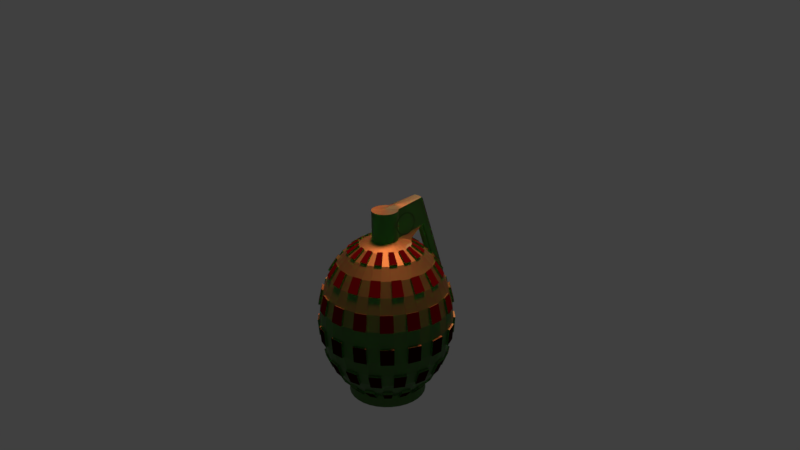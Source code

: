 # Source: Grenade_2_.blend  (saved by Blender 2.79.0; exported with 4.5.12 LTS)
import bpy
from mathutils import Matrix  # noqa: F401  (used for matrix-valued properties, if any)

bpy.ops.wm.read_factory_settings(use_empty=True)
scene = bpy.context.scene
scene.name = 'Scene'

# ---- collections
col_collection_1 = bpy.data.collections.new('Collection 1'); scene.collection.children.link(col_collection_1)

# ---- materials (node trees are filled in below, after node groups)
mat_material_001 = bpy.data.materials.new('Material.001')
mat_material_001.alpha_threshold = 0.0
mat_material_001.roughness = 0.5
mat_material_002 = bpy.data.materials.new('Material.002')
mat_material_002.alpha_threshold = 0.0
mat_material_002.roughness = 0.5

# ---- material node trees
mat_material_001.use_nodes = True; mat_material_001.node_tree.nodes.clear()
_N = mat_material_001.node_tree.nodes; _L = mat_material_001.node_tree.links
n0 = _N.new('ShaderNodeOutputMaterial'); n0.name = 'Material Output'; n0.location = (300, 300)
n1 = _N.new('ShaderNodeBsdfPrincipled'); n1.name = 'Principled BSDF'; n1.location = (10, 300)
n1.width = 150
n1.subsurface_method = 'BURLEY'
n1.inputs[0].default_value = (0.07098, 0.1618, 0.04276, 1.0)
n1.inputs[1].default_value = 0.8426
n1.inputs[2].default_value = 0.5185
n1.inputs[3].default_value = 1.45
n1.inputs[8].default_value = 1.0
n1.inputs[9].default_value = (0.0, 15.4, 0.0)
n1.inputs[10].default_value = 0.1759
n1.inputs[13].default_value = 0.7222
n1.inputs[15].default_value = 0.4259
_L.new(n1.outputs[0], n0.inputs[0])
n0.is_active_output = True
mat_material_002.use_nodes = True; mat_material_002.node_tree.nodes.clear()
_N = mat_material_002.node_tree.nodes; _L = mat_material_002.node_tree.links
n0 = _N.new('ShaderNodeOutputMaterial'); n0.name = 'Material Output'; n0.location = (300, 300)
n1 = _N.new('ShaderNodeBsdfDiffuse'); n1.name = 'Diffuse BSDF'; n1.location = (10, 300)
n1.inputs[0].default_value = (0.02198, 0.0009086, 0.002154, 1.0)
_L.new(n1.outputs[0], n0.inputs[0])
n0.is_active_output = True

# ---- world
world_world = bpy.data.worlds.new('World'); scene.world = world_world
world_world.color = (0.05088, 0.05088, 0.05088)
world_world.use_sun_shadow = False
world_world.sun_shadow_jitter_overblur = 0.0
world_world.cycles.sampling_method = 'MANUAL'

# ---- cameras
cam_camera = bpy.data.cameras.new('Camera')
cam_camera.clip_end = 100.0
cam_camera.lens = 35.0
cam_camera.sensor_width = 32.0
cam_camera.sensor_height = 18.0
cam_camera.ortho_scale = 7.314
cam_camera.dof.focus_distance = 0.0

# ---- lights
light_sun = bpy.data.lights.new('Sun', 'SUN')
light_sun.color = (1.0, 0.113, 0.09017)
light_sun.transmission_factor = 0.0
light_sun.angle = 0.1993
light_sun.energy = 15.9
light_sun.shadow_buffer_clip_start = 0.5
light_sun.shadow_soft_size = 0.1
light_sun.shadow_cascade_max_distance = 1000.0
light_lamp = bpy.data.lights.new('Lamp', 'POINT')
light_lamp.transmission_factor = 0.0
light_lamp.cutoff_distance = 30.0
light_lamp.energy = 100.0
light_lamp.shadow_buffer_clip_start = 1.001
light_lamp.shadow_soft_size = 0.1
light_lamp.shadow_maximum_resolution = 0.006
light_lamp.use_absolute_resolution = True

# ---- meshes
me_sphere_004 = bpy.data.meshes.new('Sphere.004')
me_sphere_004.from_pydata([(-0.1951, 0.9808, 7.153e-07), (0.3827, -0.9239, 7.153e-07), (-0.3827, 0.9239, 7.153e-07), (0.5556, -0.8315, 7.153e-07), (-0.5556, 0.8315, 7.153e-07), (0.7071, -0.7071, 7.153e-07), (-0.7071, 0.7071, 7.153e-07), (0.8315, -0.5556, 7.153e-07), (-0.8315, 0.5556, 7.153e-07), (0.9239, -0.3827, 7.153e-07), (-0.9239, 0.3827, 7.153e-07), (0.9808, -0.1951, 7.153e-07), (-0.9808, 0.1951, 7.153e-07), (1.0, -1.788e-07, 7.153e-07), (-1.0, 7.153e-07, 7.153e-07), (0.9808, 0.1951, 7.153e-07), (-0.9808, -0.1951, 7.153e-07), (0.9239, 0.3827, 7.153e-07), (-0.9239, -0.3827, 7.153e-07), (0.8315, 0.5556, 7.153e-07), (-0.8315, -0.5556, 7.153e-07), (0.7071, 0.7071, 7.153e-07), (-0.7071, -0.7071, 7.153e-07), (0.5556, 0.8315, 7.153e-07), (-0.5556, -0.8315, 7.153e-07), (0.3827, 0.9239, 7.153e-07), (-0.3827, -0.9239, 7.153e-07), (0.1951, 0.9808, 7.153e-07), (-0.1951, -0.9808, 7.153e-07), (-1.192e-07, 1.0, 7.153e-07), (-4.768e-07, -1.0, 7.153e-07), (0.1951, -0.9808, 7.153e-07), (-2.226e-07, 0.8749, 6.706e-07), (-0.1707, 0.8581, 6.706e-07), (0.1707, 0.8581, 6.706e-07), (-0.3348, 0.8083, 6.706e-07), (-0.4861, 0.7275, 6.706e-07), (-0.6187, 0.6187, 6.706e-07), (-0.7275, 0.4861, 7.153e-07), (-0.8083, 0.3348, 6.706e-07), (-0.8581, 0.1707, 8.345e-07), (-0.8581, -0.1707, 5.215e-07), (-0.8749, 6.349e-07, 7.153e-07), (-0.8083, -0.3348, 7.749e-07), (-0.6187, -0.6187, 7.749e-07), (-0.7275, -0.4861, 7.749e-07), (-0.3348, -0.8083, 6.706e-07), (-0.4861, -0.7275, 7.749e-07), (-5.077e-07, -0.8749, 9.239e-07), (-0.1707, -0.8581, 7.153e-07), (0.1707, -0.8581, 9.239e-07), (0.3348, 0.8083, 6.706e-07), (0.4861, -0.7275, 9.239e-07), (0.3348, -0.8083, 9.239e-07), (0.4861, 0.7275, 8.345e-07), (0.6187, 0.6187, 5.96e-07), (0.7275, -0.4861, 9.239e-07), (0.6187, -0.6187, 9.239e-07), (0.7275, 0.4861, 5.96e-07), (0.8083, 0.3348, 5.215e-07), (0.8083, -0.3348, 9.239e-07), (0.8581, 0.1707, 5.96e-07), (0.8581, -0.1707, 8.345e-07), (0.8749, -1.439e-07, 7.153e-07)], [], [(18, 20, 22, 24, 26, 28, 30, 31, 1, 3, 5, 7, 9, 11, 13, 63, 62, 60, 56, 57, 52, 53, 50, 48, 49, 46, 47, 44, 45, 43, 41, 42, 14, 16), (14, 42, 40, 39, 38, 37, 36, 35, 33, 32, 34, 51, 54, 55, 58, 59, 61, 63, 13, 15, 17, 19, 21, 23, 25, 27, 29, 0, 2, 4, 6, 8, 10, 12)])
me_sphere_004.polygons.foreach_set('material_index', [1, 1])
me_sphere_004.materials.append(mat_material_001)
me_sphere_004.materials.append(mat_material_002)
me_sphere_004.use_remesh_preserve_volume = False
me_sphere_004.use_remesh_preserve_attributes = False
me_sphere_004.use_mirror_vertex_groups = False
me_sphere_004.update()
me_sphere_001 = bpy.data.meshes.new('Sphere.001')
me_sphere_001.from_pydata([(-0.1951, 0.9808, 7.153e-07), (0.3827, -0.9239, 7.153e-07), (-0.3827, 0.9239, 7.153e-07), (0.5556, -0.8315, 7.153e-07), (-0.5556, 0.8315, 7.153e-07), (0.7071, -0.7071, 7.153e-07), (-0.7071, 0.7071, 7.153e-07), (0.8315, -0.5556, 7.153e-07), (-0.8315, 0.5556, 7.153e-07), (0.9239, -0.3827, 7.153e-07), (-0.9239, 0.3827, 7.153e-07), (0.9808, -0.1951, 7.153e-07), (-0.9808, 0.1951, 7.153e-07), (1.0, -1.788e-07, 7.153e-07), (-1.0, 7.153e-07, 7.153e-07), (0.9808, 0.1951, 7.153e-07), (-0.9808, -0.1951, 7.153e-07), (0.9239, 0.3827, 7.153e-07), (-0.9239, -0.3827, 7.153e-07), (0.8315, 0.5556, 7.153e-07), (-0.8315, -0.5556, 7.153e-07), (0.7071, 0.7071, 7.153e-07), (-0.7071, -0.7071, 7.153e-07), (0.5556, 0.8315, 7.153e-07), (-0.5556, -0.8315, 7.153e-07), (0.3827, 0.9239, 7.153e-07), (-0.3827, -0.9239, 7.153e-07), (0.1951, 0.9808, 7.153e-07), (-0.1951, -0.9808, 7.153e-07), (-1.192e-07, 1.0, 7.153e-07), (-4.768e-07, -1.0, 7.153e-07), (0.1951, -0.9808, 7.153e-07), (-2.226e-07, 0.8749, 6.706e-07), (-0.1707, 0.8581, 6.706e-07), (0.1707, 0.8581, 6.706e-07), (-0.3348, 0.8083, 6.706e-07), (-0.4861, 0.7275, 6.706e-07), (-0.6187, 0.6187, 6.706e-07), (-0.7275, 0.4861, 7.153e-07), (-0.8083, 0.3348, 6.706e-07), (-0.8581, 0.1707, 8.345e-07), (-0.8581, -0.1707, 5.215e-07), (-0.8749, 6.349e-07, 7.153e-07), (-0.8083, -0.3348, 7.749e-07), (-0.6187, -0.6187, 7.749e-07), (-0.7275, -0.4861, 7.749e-07), (-0.3348, -0.8083, 6.706e-07), (-0.4861, -0.7275, 7.749e-07), (-5.077e-07, -0.8749, 9.239e-07), (-0.1707, -0.8581, 7.153e-07), (0.1707, -0.8581, 9.239e-07), (0.3348, 0.8083, 6.706e-07), (0.4861, -0.7275, 9.239e-07), (0.3348, -0.8083, 9.239e-07), (0.4861, 0.7275, 8.345e-07), (0.6187, 0.6187, 5.96e-07), (0.7275, -0.4861, 9.239e-07), (0.6187, -0.6187, 9.239e-07), (0.7275, 0.4861, 5.96e-07), (0.8083, 0.3348, 5.215e-07), (0.8083, -0.3348, 9.239e-07), (0.8581, 0.1707, 5.96e-07), (0.8581, -0.1707, 8.345e-07), (0.8749, -1.439e-07, 7.153e-07)], [], [(18, 20, 22, 24, 26, 28, 30, 31, 1, 3, 5, 7, 9, 11, 13, 63, 62, 60, 56, 57, 52, 53, 50, 48, 49, 46, 47, 44, 45, 43, 41, 42, 14, 16), (14, 42, 40, 39, 38, 37, 36, 35, 33, 32, 34, 51, 54, 55, 58, 59, 61, 63, 13, 15, 17, 19, 21, 23, 25, 27, 29, 0, 2, 4, 6, 8, 10, 12)])
me_sphere_001.materials.append(mat_material_001)
me_sphere_001.materials.append(mat_material_002)
me_sphere_001.use_remesh_preserve_volume = False
me_sphere_001.use_remesh_preserve_attributes = False
me_sphere_001.use_mirror_vertex_groups = False
me_sphere_001.update()
me_sphere = bpy.data.meshes.new('Sphere')
me_sphere.from_pydata([(0.0, -3.258e-07, -1.0), (0.03806, 0.1913, 0.9808), (0.07466, 0.3753, 0.9239), (0.1084, 0.5449, 0.8315), (0.1379, 0.6935, 0.7071), (0.1622, 0.8155, 0.5556), (0.1802, 0.9061, 0.3827), (0.1913, 0.9619, 0.1951), (0.1951, 0.9808, 7.55e-08), (0.1913, 0.9619, -0.1951), (0.1802, 0.9061, -0.3827), (0.1622, 0.8155, -0.5556), (0.1379, 0.6935, -0.7071), (0.1084, 0.5449, -0.8315), (0.1142, 0.5743, -0.9686), (0.05824, 0.2928, -1.056), (0.07466, 0.1802, 0.9808), (0.1464, 0.3536, 0.9239), (0.2126, 0.5133, 0.8315), (0.2706, 0.6533, 0.7071), (0.3182, 0.7682, 0.5556), (0.3536, 0.8536, 0.3827), (0.3753, 0.9061, 0.1951), (0.3827, 0.9239, 7.55e-08), (0.3753, 0.9061, -0.1951), (0.3536, 0.8536, -0.3827), (0.3182, 0.7682, -0.5556), (0.2706, 0.6533, -0.7071), (0.2126, 0.5133, -0.8315), (0.2241, 0.541, -0.9686), (0.1142, 0.2758, -1.056), (0.1084, 0.1622, 0.9808), (0.2126, 0.3182, 0.9239), (0.3087, 0.4619, 0.8315), (0.3928, 0.5879, 0.7071), (0.4619, 0.6913, 0.5556), (0.5133, 0.7682, 0.3827), (0.5449, 0.8155, 0.1951), (0.5556, 0.8315, 7.55e-08), (0.5449, 0.8155, -0.1951), (0.5133, 0.7682, -0.3827), (0.4619, 0.6913, -0.5556), (0.3928, 0.5879, -0.7071), (0.3087, 0.4619, -0.8315), (0.3253, 0.4869, -0.9686), (0.1658, 0.2482, -1.056), (0.1379, 0.1379, 0.9808), (0.2706, 0.2706, 0.9239), (0.3928, 0.3928, 0.8315), (0.5, 0.5, 0.7071), (0.5879, 0.5879, 0.5556), (0.6533, 0.6533, 0.3827), (0.6935, 0.6935, 0.1951), (0.7071, 0.7071, 7.55e-08), (0.6935, 0.6935, -0.1951), (0.6533, 0.6533, -0.3827), (0.5879, 0.5879, -0.5556), (0.5, 0.5, -0.7071), (0.3928, 0.3928, -0.8315), (0.414, 0.414, -0.9686), (0.2111, 0.2111, -1.056), (0.1622, 0.1084, 0.9808), (0.3182, 0.2126, 0.9239), (0.4619, 0.3087, 0.8315), (0.5879, 0.3928, 0.7071), (0.6913, 0.4619, 0.5556), (0.7682, 0.5133, 0.3827), (0.8155, 0.5449, 0.1951), (0.8315, 0.5556, 7.55e-08), (0.8155, 0.5449, -0.1951), (0.7682, 0.5133, -0.3827), (0.6913, 0.4619, -0.5556), (0.5879, 0.3928, -0.7071), (0.4619, 0.3087, -0.8315), (0.4869, 0.3253, -0.9686), (0.2482, 0.1658, -1.056), (0.1802, 0.07466, 0.9808), (0.3536, 0.1464, 0.9239), (0.5133, 0.2126, 0.8315), (0.6533, 0.2706, 0.7071), (0.7682, 0.3182, 0.5556), (0.8536, 0.3536, 0.3827), (0.9061, 0.3753, 0.1951), (0.9239, 0.3827, 7.55e-08), (0.9061, 0.3753, -0.1951), (0.8536, 0.3536, -0.3827), (0.7682, 0.3182, -0.5556), (0.6533, 0.2706, -0.7071), (0.5133, 0.2126, -0.8315), (0.541, 0.2241, -0.9686), (0.2758, 0.1142, -1.056), (0.3753, 0.07466, 0.9239), (0.5449, 0.1084, 0.8315), (0.6935, 0.1379, 0.7071), (0.8155, 0.1622, 0.5556), (0.9061, 0.1802, 0.3827), (0.9619, 0.1913, 0.1951), (0.9808, 0.1951, 7.55e-08), (0.9619, 0.1913, -0.1951), (0.9061, 0.1802, -0.3827), (0.8155, 0.1622, -0.5556), (0.6935, 0.1379, -0.7071), (0.5449, 0.1084, -0.8315), (0.5743, 0.1142, -0.9686), (0.2928, 0.05823, -1.056), (0.3827, -3.192e-07, 0.9239), (0.5556, -3.117e-07, 0.8315), (0.7071, -3.192e-07, 0.7071), (0.8315, -3.341e-07, 0.5556), (0.9239, -2.745e-07, 0.3827), (0.9808, -3.937e-07, 0.1951), (1.0, -3.788e-07, 7.55e-08), (0.9808, -3.937e-07, -0.1951), (0.9239, -2.298e-07, -0.3827), (0.8315, -3.341e-07, -0.5556), (0.7071, -3.192e-07, -0.7071), (0.5556, -3.415e-07, -0.8315), (0.5855, -3.045e-07, -0.9686), (0.2985, -3.102e-07, -1.056), (0.3753, -0.07466, 0.9239), (0.5449, -0.1084, 0.8315), (0.6935, -0.138, 0.7071), (0.8155, -0.1622, 0.5556), (0.9061, -0.1802, 0.3827), (0.9619, -0.1913, 0.1951), (0.9808, -0.1951, 7.55e-08), (0.9619, -0.1913, -0.1951), (0.9061, -0.1802, -0.3827), (0.8155, -0.1622, -0.5556), (0.6935, -0.138, -0.7071), (0.5449, -0.1084, -0.8315), (0.5743, -0.1142, -0.9686), (0.2928, -0.05824, -1.056), (0.3536, -0.1464, 0.9239), (0.5133, -0.2126, 0.8315), (0.6533, -0.2706, 0.7071), (0.7682, -0.3182, 0.5556), (0.8536, -0.3536, 0.3827), (0.9061, -0.3753, 0.1951), (0.9239, -0.3827, 7.55e-08), (0.9061, -0.3753, -0.1951), (0.8536, -0.3536, -0.3827), (0.7682, -0.3182, -0.5556), (0.6533, -0.2706, -0.7071), (0.5133, -0.2126, -0.8315), (0.541, -0.2241, -0.9686), (0.2758, -0.1142, -1.056), (0.3182, -0.2126, 0.9239), (0.4619, -0.3087, 0.8315), (0.5879, -0.3928, 0.7071), (0.6913, -0.4619, 0.5556), (0.7682, -0.5133, 0.3827), (0.8155, -0.5449, 0.1951), (0.8315, -0.5556, 7.55e-08), (0.8155, -0.5449, -0.1951), (0.7682, -0.5133, -0.3827), (0.6913, -0.4619, -0.5556), (0.5879, -0.3928, -0.7071), (0.4619, -0.3087, -0.8315), (0.4869, -0.3253, -0.9686), (0.2482, -0.1658, -1.056), (0.1379, -0.138, 0.9808), (0.2706, -0.2706, 0.9239), (0.3928, -0.3928, 0.8315), (0.5, -0.5, 0.7071), (0.5879, -0.5879, 0.5556), (0.6533, -0.6533, 0.3827), (0.6935, -0.6935, 0.1951), (0.7071, -0.7071, 7.55e-08), (0.6935, -0.6935, -0.1951), (0.6533, -0.6533, -0.3827), (0.5879, -0.5879, -0.5556), (0.5, -0.5, -0.7071), (0.3928, -0.3928, -0.8315), (0.414, -0.414, -0.9686), (0.2111, -0.2111, -1.056), (0.1084, -0.1622, 0.9808), (0.2126, -0.3182, 0.9239), (0.3087, -0.4619, 0.8315), (0.3928, -0.5879, 0.7071), (0.4619, -0.6913, 0.5556), (0.5133, -0.7682, 0.3827), (0.5449, -0.8155, 0.1951), (0.5556, -0.8315, 7.55e-08), (0.5449, -0.8155, -0.1951), (0.5133, -0.7682, -0.3827), (0.4619, -0.6913, -0.5556), (0.3928, -0.5879, -0.7071), (0.3087, -0.4619, -0.8315), (0.3253, -0.4869, -0.9686), (0.1658, -0.2482, -1.056), (0.07466, -0.1802, 0.9808), (0.1464, -0.3536, 0.9239), (0.2126, -0.5133, 0.8315), (0.2706, -0.6533, 0.7071), (0.3182, -0.7682, 0.5556), (0.3536, -0.8536, 0.3827), (0.3753, -0.9061, 0.1951), (0.3827, -0.9239, 7.55e-08), (0.3753, -0.9061, -0.1951), (0.3536, -0.8536, -0.3827), (0.3182, -0.7682, -0.5556), (0.2706, -0.6533, -0.7071), (0.2126, -0.5133, -0.8315), (0.2241, -0.541, -0.9686), (0.1142, -0.2758, -1.056), (0.03806, -0.1913, 0.9808), (0.07466, -0.3753, 0.9239), (0.1084, -0.5449, 0.8315), (0.1379, -0.6935, 0.7071), (0.1622, -0.8155, 0.5556), (0.1802, -0.9061, 0.3827), (0.1913, -0.9619, 0.1951), (0.1951, -0.9808, 7.55e-08), (0.1913, -0.9619, -0.1951), (0.1802, -0.9061, -0.3827), (0.1622, -0.8155, -0.5556), (0.1379, -0.6935, -0.7071), (0.1084, -0.5449, -0.8315), (0.1142, -0.5743, -0.9686), (0.05824, -0.2928, -1.056), (-7.212e-09, -0.1951, 0.9808), (4.122e-08, -0.3827, 0.9239), (2.632e-08, -0.5556, 0.8315), (-2.584e-08, -0.7071, 0.7071), (-8.544e-08, -0.8315, 0.5556), (6.357e-08, -0.9239, 0.3827), (-8.544e-08, -0.9808, 0.1951), (-1.003e-07, -1.0, 7.55e-08), (-8.544e-08, -0.9808, -0.1951), (6.357e-08, -0.9239, -0.3827), (-8.544e-08, -0.8315, -0.5556), (-2.584e-08, -0.7071, -0.7071), (-1.094e-08, -0.5556, -0.8315), (-2.328e-08, -0.5855, -0.9686), (-2.328e-08, -0.2985, -1.056), (-0.03806, -0.1913, 0.9808), (-0.07466, -0.3753, 0.9239), (-0.1084, -0.5449, 0.8315), (-0.1379, -0.6935, 0.7071), (-0.1622, -0.8155, 0.5556), (-0.1802, -0.9061, 0.3827), (-0.1913, -0.9619, 0.1951), (-0.1951, -0.9808, 7.55e-08), (-0.1913, -0.9619, -0.1951), (-0.1802, -0.9061, -0.3827), (-0.1622, -0.8155, -0.5556), (-0.1379, -0.6935, -0.7071), (-0.1084, -0.5449, -0.8315), (-0.1142, -0.5743, -0.9686), (-0.05824, -0.2928, -1.056), (-0.07466, -0.1802, 0.9808), (-0.1464, -0.3536, 0.9239), (-0.2126, -0.5133, 0.8315), (-0.2706, -0.6533, 0.7071), (-0.3182, -0.7682, 0.5556), (-0.3536, -0.8536, 0.3827), (-0.3753, -0.9061, 0.1951), (-0.3827, -0.9239, 7.55e-08), (-0.3753, -0.9061, -0.1951), (-0.3536, -0.8536, -0.3827), (-0.3182, -0.7682, -0.5556), (-0.2706, -0.6533, -0.7071), (-0.2126, -0.5133, -0.8315), (-0.2241, -0.541, -0.9686), (-0.1142, -0.2758, -1.056), (-0.1084, -0.1622, 0.9808), (-0.2126, -0.3182, 0.9239), (-0.3087, -0.4619, 0.8315), (-0.3928, -0.5879, 0.7071), (-0.4619, -0.6913, 0.5556), (-0.5133, -0.7682, 0.3827), (-0.5449, -0.8155, 0.1951), (-0.5556, -0.8315, 7.55e-08), (-0.5449, -0.8155, -0.1951), (-0.5133, -0.7682, -0.3827), (-0.4619, -0.6913, -0.5556), (-0.3928, -0.5879, -0.7071), (-0.3087, -0.4619, -0.8315), (-0.3253, -0.4869, -0.9686), (-0.1658, -0.2482, -1.056), (-0.1379, -0.138, 0.9808), (-0.2706, -0.2706, 0.9239), (-0.3928, -0.3928, 0.8315), (-0.5, -0.5, 0.7071), (-0.5879, -0.5879, 0.5556), (-0.6533, -0.6533, 0.3827), (-0.6935, -0.6935, 0.1951), (-0.7071, -0.7071, 7.55e-08), (-0.6935, -0.6935, -0.1951), (-0.6533, -0.6533, -0.3827), (-0.5879, -0.5879, -0.5556), (-0.5, -0.5, -0.7071), (-0.3928, -0.3928, -0.8315), (-0.414, -0.414, -0.9686), (-0.2111, -0.2111, -1.056), (-0.1622, -0.1084, 0.9808), (-0.3182, -0.2126, 0.9239), (-0.4619, -0.3087, 0.8315), (-0.5879, -0.3928, 0.7071), (-0.6913, -0.4619, 0.5556), (-0.7682, -0.5133, 0.3827), (-0.8155, -0.5449, 0.1951), (-0.8315, -0.5556, 7.55e-08), (-0.8155, -0.5449, -0.1951), (-0.7682, -0.5133, -0.3827), (-0.6913, -0.4619, -0.5556), (-0.5879, -0.3928, -0.7071), (-0.4619, -0.3087, -0.8315), (-0.4869, -0.3253, -0.9686), (-0.2482, -0.1658, -1.056), (-0.1802, -0.07466, 0.9808), (-0.3536, -0.1464, 0.9239), (-0.5133, -0.2126, 0.8315), (-0.6533, -0.2706, 0.7071), (-0.7682, -0.3182, 0.5556), (-0.8536, -0.3536, 0.3827), (-0.9061, -0.3753, 0.1951), (-0.9239, -0.3827, 7.55e-08), (-0.9061, -0.3753, -0.1951), (-0.8536, -0.3536, -0.3827), (-0.7682, -0.3182, -0.5556), (-0.6533, -0.2706, -0.7071), (-0.5133, -0.2126, -0.8315), (-0.541, -0.2241, -0.9686), (-0.2758, -0.1142, -1.056), (-0.1913, -0.03806, 0.9808), (-0.3753, -0.07466, 0.9239), (-0.5449, -0.1084, 0.8315), (-0.6935, -0.1379, 0.7071), (-0.8155, -0.1622, 0.5556), (-0.9061, -0.1802, 0.3827), (-0.9619, -0.1913, 0.1951), (-0.9808, -0.1951, 7.55e-08), (-0.9619, -0.1913, -0.1951), (-0.9061, -0.1802, -0.3827), (-0.8155, -0.1622, -0.5556), (-0.6935, -0.1379, -0.7071), (-0.5449, -0.1084, -0.8315), (-0.5743, -0.1142, -0.9686), (-0.2928, -0.05824, -1.056), (-0.1951, -3.117e-07, 0.9808), (-0.3827, -2.819e-07, 0.9239), (-0.5556, -2.819e-07, 0.8315), (-0.7071, -1.851e-07, 0.7071), (-0.8315, -1.404e-07, 0.5556), (-0.9239, -3.192e-07, 0.3827), (-0.9808, -9.567e-08, 0.1951), (-1.0, -1.404e-07, 7.55e-08), (-0.9808, -9.567e-08, -0.1951), (-0.9239, -3.192e-07, -0.3827), (-0.8315, -1.404e-07, -0.5556), (-0.7071, -1.851e-07, -0.7071), (-0.5556, -2.596e-07, -0.8315), (-0.5855, -2.247e-07, -0.9686), (-0.2985, -3.216e-07, -1.056), (-0.1913, 0.03806, 0.9808), (-0.3753, 0.07466, 0.9239), (-0.5449, 0.1084, 0.8315), (-0.6935, 0.1379, 0.7071), (-0.8155, 0.1622, 0.5556), (-0.9061, 0.1802, 0.3827), (-0.9619, 0.1913, 0.1951), (-0.9808, 0.1951, 7.55e-08), (-0.9619, 0.1913, -0.1951), (-0.9061, 0.1802, -0.3827), (-0.8155, 0.1622, -0.5556), (-0.6935, 0.1379, -0.7071), (-0.5449, 0.1084, -0.8315), (-0.5743, 0.1142, -0.9686), (-0.2928, 0.05823, -1.056), (-0.1802, 0.07466, 0.9808), (-0.3536, 0.1464, 0.9239), (-0.5133, 0.2126, 0.8315), (-0.6533, 0.2706, 0.7071), (-0.7682, 0.3182, 0.5556), (-0.8536, 0.3536, 0.3827), (-0.9061, 0.3753, 0.1951), (-0.9239, 0.3827, 7.55e-08), (-0.9061, 0.3753, -0.1951), (-0.8536, 0.3536, -0.3827), (-0.7682, 0.3182, -0.5556), (-0.6533, 0.2706, -0.7071), (-0.5133, 0.2126, -0.8315), (-0.541, 0.2241, -0.9686), (-0.2758, 0.1142, -1.056), (-0.1622, 0.1084, 0.9808), (-0.3182, 0.2126, 0.9239), (-0.4619, 0.3087, 0.8315), (-0.5879, 0.3928, 0.7071), (-0.6913, 0.4619, 0.5556), (-0.7682, 0.5133, 0.3827), (-0.8155, 0.5449, 0.1951), (-0.8315, 0.5556, 7.55e-08), (-0.8155, 0.5449, -0.1951), (-0.7682, 0.5133, -0.3827), (-0.6913, 0.4619, -0.5556), (-0.5879, 0.3928, -0.7071), (-0.4619, 0.3087, -0.8315), (-0.4869, 0.3253, -0.9686), (-0.2482, 0.1658, -1.056), (-0.1379, 0.1379, 0.9808), (-0.2706, 0.2706, 0.9239), (-0.3928, 0.3928, 0.8315), (-0.5, 0.5, 0.7071), (-0.5879, 0.5879, 0.5556), (-0.6533, 0.6533, 0.3827), (-0.6935, 0.6935, 0.1951), (-0.7071, 0.7071, 7.55e-08), (-0.6935, 0.6935, -0.1951), (-0.6533, 0.6533, -0.3827), (-0.5879, 0.5879, -0.5556), (-0.5, 0.5, -0.7071), (-0.3928, 0.3928, -0.8315), (-0.414, 0.414, -0.9686), (-0.2111, 0.2111, -1.056), (-0.1084, 0.1622, 0.9808), (-0.2126, 0.3182, 0.9239), (-0.3087, 0.4619, 0.8315), (-0.3928, 0.5879, 0.7071), (-0.4619, 0.6913, 0.5556), (-0.5133, 0.7682, 0.3827), (-0.5449, 0.8155, 0.1951), (-0.5556, 0.8315, 7.55e-08), (-0.5449, 0.8155, -0.1951), (-0.5133, 0.7682, -0.3827), (-0.4619, 0.6913, -0.5556), (-0.3928, 0.5879, -0.7071), (-0.3087, 0.4619, -0.8315), (-0.3253, 0.4869, -0.9686), (-0.1658, 0.2482, -1.056), (-0.07466, 0.1802, 0.9808), (-0.1464, 0.3536, 0.9239), (-0.2126, 0.5133, 0.8315), (-0.2706, 0.6533, 0.7071), (-0.3182, 0.7682, 0.5556), (-0.3536, 0.8536, 0.3827), (-0.3753, 0.9061, 0.1951), (-0.3827, 0.9239, 7.55e-08), (-0.3753, 0.9061, -0.1951), (-0.3536, 0.8536, -0.3827), (-0.3182, 0.7682, -0.5556), (-0.2706, 0.6533, -0.7071), (-0.2126, 0.5133, -0.8315), (-0.2241, 0.541, -0.9686), (-0.1142, 0.2758, -1.056), (-0.03806, 0.1913, 0.9808), (-0.07466, 0.3753, 0.9239), (-0.1084, 0.5449, 0.8315), (-0.1379, 0.6935, 0.7071), (-0.1622, 0.8155, 0.5556), (-0.1802, 0.9061, 0.3827), (-0.1913, 0.9619, 0.1951), (-0.1951, 0.9808, 7.55e-08), (-0.1913, 0.9619, -0.1951), (-0.1802, 0.9061, -0.3827), (-0.1622, 0.8155, -0.5556), (-0.1379, 0.6935, -0.7071), (-0.1084, 0.5449, -0.8315), (-0.1142, 0.5743, -0.9686), (-0.05824, 0.2928, -1.056), (3.749e-08, 0.1951, 0.9808), (7.847e-08, 0.3827, 0.9239), (1.083e-07, 0.5556, 0.8315), (1.53e-07, 0.7071, 0.7071), (2.722e-07, 0.8315, 0.5556), (6.357e-08, 0.9239, 0.3827), (2.573e-07, 0.9808, 0.1951), (2.722e-07, 1.0, 7.55e-08), (2.573e-07, 0.9808, -0.1951), (6.357e-08, 0.9239, -0.3827), (2.722e-07, 0.8315, -0.5556), (1.53e-07, 0.7071, -0.7071), (1.232e-07, 0.5556, -0.8315), (9.072e-08, 0.5855, -0.9686), (-6.182e-09, 0.2985, -1.056), (0.07682, 0.3862, 0.9484), (0.1115, 0.5606, 0.8533), (0.1419, 0.7136, 0.7253), (0.1669, 0.8391, 0.5694), (0.1854, 0.9323, 0.3915), (0.1969, 0.9897, 0.1985), (0.2007, 1.009, -0.002225), (0.1969, 0.9897, -0.203), (0.1854, 0.9323, -0.396), (0.1669, 0.8391, -0.5738), (0.1419, 0.7136, -0.7298), (0.1115, 0.5606, -0.8577), (0.1507, 0.3638, 0.9484), (0.2188, 0.5281, 0.8533), (0.2784, 0.6722, 0.7253), (0.3274, 0.7904, 0.5694), (0.3638, 0.8782, 0.3915), (0.3862, 0.9323, 0.1985), (0.3937, 0.9506, -0.002225), (0.3862, 0.9323, -0.203), (0.3638, 0.8782, -0.396), (0.3274, 0.7904, -0.5738), (0.2784, 0.6722, -0.7298), (0.2188, 0.5281, -0.8577), (0.2188, 0.3274, 0.9484), (0.3176, 0.4753, 0.8533), (0.4042, 0.6049, 0.7253), (0.4753, 0.7113, 0.5694), (0.5281, 0.7904, 0.3915), (0.5606, 0.8391, 0.1985), (0.5716, 0.8555, -0.002225), (0.5606, 0.8391, -0.203), (0.5281, 0.7904, -0.396), (0.4753, 0.7113, -0.5738), (0.4042, 0.6049, -0.7298), (0.3176, 0.4753, -0.8577), (0.2784, 0.2784, 0.9484), (0.4042, 0.4042, 0.8533), (0.5144, 0.5144, 0.7253), (0.6049, 0.6049, 0.5694), (0.6722, 0.6722, 0.3915), (0.7136, 0.7136, 0.1985), (0.7275, 0.7275, -0.002225), (0.7136, 0.7136, -0.203), (0.6722, 0.6722, -0.396), (0.6049, 0.6049, -0.5738), (0.5144, 0.5144, -0.7298), (0.4042, 0.4042, -0.8577), (0.3274, 0.2188, 0.9484), (0.4753, 0.3176, 0.8533), (0.6049, 0.4042, 0.7253), (0.7113, 0.4753, 0.5694), (0.7904, 0.5281, 0.3915), (0.8391, 0.5606, 0.1985), (0.8555, 0.5716, -0.002225), (0.8391, 0.5606, -0.203), (0.7904, 0.5281, -0.396), (0.7113, 0.4753, -0.5738), (0.6049, 0.4042, -0.7298), (0.4753, 0.3176, -0.8577), (0.3638, 0.1507, 0.9484), (0.5281, 0.2188, 0.8533), (0.6722, 0.2784, 0.7253), (0.7904, 0.3274, 0.5694), (0.8782, 0.3638, 0.3915), (0.9323, 0.3862, 0.1985), (0.9506, 0.3937, -0.002225), (0.9323, 0.3862, -0.203), (0.8782, 0.3638, -0.396), (0.7904, 0.3274, -0.5738), (0.6722, 0.2784, -0.7298), (0.5281, 0.2188, -0.8577), (0.3862, 0.07681, 0.9484), (0.5606, 0.1115, 0.8533), (0.7136, 0.1419, 0.7253), (0.8391, 0.1669, 0.5694), (0.9323, 0.1854, 0.3915), (0.9897, 0.1969, 0.1985), (1.009, 0.2007, -0.002225), (0.9897, 0.1969, -0.203), (0.9323, 0.1854, -0.396), (0.8391, 0.1669, -0.5738), (0.7136, 0.1419, -0.7298), (0.5606, 0.1115, -0.8577), (0.3937, -3.214e-07, 0.9484), (0.5716, -3.137e-07, 0.8533), (0.7275, -3.214e-07, 0.7253), (0.8555, -3.367e-07, 0.5694), (0.9506, -2.754e-07, 0.3915), (1.009, -3.98e-07, 0.1985), (1.029, -3.827e-07, -0.002225), (1.009, -3.98e-07, -0.203), (0.9506, -2.294e-07, -0.396), (0.8555, -3.367e-07, -0.5738), (0.7275, -3.214e-07, -0.7298), (0.5716, -3.444e-07, -0.8577), (0.3862, -0.07682, 0.9484), (0.5606, -0.1115, 0.8533), (0.7136, -0.1419, 0.7253), (0.8391, -0.1669, 0.5694), (0.9323, -0.1854, 0.3915), (0.9897, -0.1969, 0.1985), (1.009, -0.2007, -0.002225), (0.9897, -0.1969, -0.203), (0.9323, -0.1854, -0.396), (0.8391, -0.1669, -0.5738), (0.7136, -0.1419, -0.7298), (0.5606, -0.1115, -0.8577), (0.3638, -0.1507, 0.9484), (0.5281, -0.2188, 0.8533), (0.6722, -0.2784, 0.7253), (0.7904, -0.3274, 0.5694), (0.8782, -0.3638, 0.3915), (0.9323, -0.3862, 0.1985), (0.9506, -0.3937, -0.002225), (0.9323, -0.3862, -0.203), (0.8782, -0.3638, -0.396), (0.7904, -0.3274, -0.5738), (0.6722, -0.2784, -0.7298), (0.5281, -0.2188, -0.8577), (0.3274, -0.2188, 0.9484), (0.4753, -0.3176, 0.8533), (0.6049, -0.4042, 0.7253), (0.7113, -0.4753, 0.5694), (0.7904, -0.5281, 0.3915), (0.8391, -0.5606, 0.1985), (0.8555, -0.5716, -0.002225), (0.8391, -0.5606, -0.203), (0.7904, -0.5281, -0.396), (0.7113, -0.4753, -0.5738), (0.6049, -0.4042, -0.7298), (0.4753, -0.3176, -0.8577), (0.2784, -0.2784, 0.9484), (0.4042, -0.4042, 0.8533), (0.5144, -0.5144, 0.7253), (0.6049, -0.6049, 0.5694), (0.6722, -0.6722, 0.3915), (0.7136, -0.7136, 0.1985), (0.7275, -0.7275, -0.002225), (0.7136, -0.7136, -0.203), (0.6722, -0.6722, -0.396), (0.6049, -0.6049, -0.5738), (0.5144, -0.5144, -0.7298), (0.4042, -0.4042, -0.8577), (0.2188, -0.3274, 0.9484), (0.3176, -0.4753, 0.8533), (0.4042, -0.6049, 0.7253), (0.4753, -0.7113, 0.5694), (0.5281, -0.7904, 0.3915), (0.5606, -0.8391, 0.1985), (0.5716, -0.8555, -0.002225), (0.5606, -0.8391, -0.203), (0.5281, -0.7904, -0.396), (0.4753, -0.7113, -0.5738), (0.4042, -0.6049, -0.7298), (0.3176, -0.4753, -0.8577), (0.1507, -0.3638, 0.9484), (0.2188, -0.5281, 0.8533), (0.2784, -0.6722, 0.7253), (0.3274, -0.7904, 0.5694), (0.3638, -0.8782, 0.3915), (0.3862, -0.9323, 0.1985), (0.3937, -0.9506, -0.002225), (0.3862, -0.9323, -0.203), (0.3638, -0.8782, -0.396), (0.3274, -0.7904, -0.5738), (0.2784, -0.6722, -0.7298), (0.2188, -0.5281, -0.8577), (0.07682, -0.3862, 0.9484), (0.1115, -0.5606, 0.8533), (0.1419, -0.7136, 0.7253), (0.1669, -0.8391, 0.5694), (0.1854, -0.9323, 0.3915), (0.1969, -0.9897, 0.1985), (0.2007, -1.009, -0.002225), (0.1969, -0.9897, -0.203), (0.1854, -0.9323, -0.396), (0.1669, -0.8391, -0.5738), (0.1419, -0.7136, -0.7298), (0.1115, -0.5606, -0.8577), (3.933e-08, -0.3937, 0.9484), (2.4e-08, -0.5716, 0.8533), (-2.967e-08, -0.7275, 0.7253), (-9.099e-08, -0.8555, 0.5694), (6.232e-08, -0.9506, 0.3915), (-9.099e-08, -1.009, 0.1985), (-1.063e-07, -1.029, -0.002225), (-9.099e-08, -1.009, -0.203), (6.232e-08, -0.9506, -0.396), (-9.099e-08, -0.8555, -0.5738), (-2.967e-08, -0.7275, -0.7298), (-1.433e-08, -0.5716, -0.8577), (-0.07682, -0.3862, 0.9484), (-0.1115, -0.5606, 0.8533), (-0.1419, -0.7136, 0.7253), (-0.1669, -0.8391, 0.5694), (-0.1854, -0.9323, 0.3915), (-0.1969, -0.9897, 0.1985), (-0.2007, -1.009, -0.002225), (-0.1969, -0.9897, -0.203), (-0.1854, -0.9323, -0.396), (-0.1669, -0.8391, -0.5738), (-0.1419, -0.7136, -0.7298), (-0.1115, -0.5606, -0.8577), (-0.1507, -0.3638, 0.9484), (-0.2188, -0.5281, 0.8533), (-0.2784, -0.6722, 0.7253), (-0.3274, -0.7904, 0.5694), (-0.3638, -0.8782, 0.3915), (-0.3862, -0.9323, 0.1985), (-0.3937, -0.9506, -0.002225), (-0.3862, -0.9323, -0.203), (-0.3638, -0.8782, -0.396), (-0.3274, -0.7904, -0.5738), (-0.2784, -0.6722, -0.7298), (-0.2188, -0.5281, -0.8577), (-0.2188, -0.3274, 0.9484), (-0.3176, -0.4753, 0.8533), (-0.4042, -0.6049, 0.7253), (-0.4753, -0.7113, 0.5694), (-0.5281, -0.7904, 0.3915), (-0.5606, -0.8391, 0.1985), (-0.5716, -0.8555, -0.002225), (-0.5606, -0.8391, -0.203), (-0.5281, -0.7904, -0.396), (-0.4753, -0.7113, -0.5738), (-0.4042, -0.6049, -0.7298), (-0.3176, -0.4753, -0.8577), (-0.2784, -0.2784, 0.9484), (-0.4042, -0.4042, 0.8533), (-0.5144, -0.5144, 0.7253), (-0.6049, -0.6049, 0.5694), (-0.6722, -0.6722, 0.3915), (-0.7136, -0.7136, 0.1985), (-0.7275, -0.7275, -0.002225), (-0.7136, -0.7136, -0.203), (-0.6722, -0.6722, -0.396), (-0.6049, -0.6049, -0.5738), (-0.5144, -0.5144, -0.7298), (-0.4042, -0.4042, -0.8577), (-0.3274, -0.2188, 0.9484), (-0.4753, -0.3176, 0.8533), (-0.6049, -0.4042, 0.7253), (-0.7113, -0.4753, 0.5694), (-0.7904, -0.5281, 0.3915), (-0.8391, -0.5606, 0.1985), (-0.8555, -0.5716, -0.002225), (-0.8391, -0.5606, -0.203), (-0.7904, -0.5281, -0.396), (-0.7113, -0.4753, -0.5738), (-0.6049, -0.4042, -0.7298), (-0.4753, -0.3176, -0.8577), (-0.3638, -0.1507, 0.9484), (-0.5281, -0.2188, 0.8533), (-0.6722, -0.2784, 0.7253), (-0.7904, -0.3274, 0.5694), (-0.8782, -0.3638, 0.3915), (-0.9323, -0.3862, 0.1985), (-0.9506, -0.3937, -0.002225), (-0.9323, -0.3862, -0.203), (-0.8782, -0.3638, -0.396), (-0.7904, -0.3274, -0.5738), (-0.6722, -0.2784, -0.7298), (-0.5281, -0.2188, -0.8577), (-0.3862, -0.07682, 0.9484), (-0.5606, -0.1115, 0.8533), (-0.7136, -0.1419, 0.7253), (-0.8391, -0.1669, 0.5694), (-0.9323, -0.1854, 0.3915), (-0.9897, -0.1969, 0.1985), (-1.009, -0.2007, -0.002225), (-0.9897, -0.1969, -0.203), (-0.9323, -0.1854, -0.396), (-0.8391, -0.1669, -0.5738), (-0.7136, -0.1419, -0.7298), (-0.5606, -0.1115, -0.8577), (-0.3937, -2.83e-07, 0.9484), (-0.5716, -2.83e-07, 0.8533), (-0.7275, -1.834e-07, 0.7253), (-0.8555, -1.374e-07, 0.5694), (-0.9506, -3.214e-07, 0.3915), (-1.009, -9.139e-08, 0.1985), (-1.029, -1.374e-07, -0.002225), (-1.009, -9.139e-08, -0.203), (-0.9506, -3.214e-07, -0.396), (-0.8555, -1.374e-07, -0.5738), (-0.7275, -1.834e-07, -0.7298), (-0.5716, -2.6e-07, -0.8577), (-0.3862, 0.07681, 0.9484), (-0.5606, 0.1115, 0.8533), (-0.7136, 0.1419, 0.7253), (-0.8391, 0.1669, 0.5694), (-0.9323, 0.1854, 0.3915), (-0.9897, 0.1969, 0.1985), (-1.009, 0.2007, -0.002225), (-0.9897, 0.1969, -0.203), (-0.9323, 0.1854, -0.396), (-0.8391, 0.1669, -0.5738), (-0.7136, 0.1419, -0.7298), (-0.5606, 0.1115, -0.8577), (-0.3638, 0.1507, 0.9484), (-0.5281, 0.2188, 0.8533), (-0.6722, 0.2784, 0.7253), (-0.7904, 0.3274, 0.5694), (-0.8782, 0.3638, 0.3915), (-0.9323, 0.3862, 0.1985), (-0.9506, 0.3937, -0.002225), (-0.9323, 0.3862, -0.203), (-0.8782, 0.3638, -0.396), (-0.7904, 0.3274, -0.5738), (-0.6722, 0.2784, -0.7298), (-0.5281, 0.2188, -0.8577), (-0.3274, 0.2188, 0.9484), (-0.4753, 0.3176, 0.8533), (-0.6049, 0.4042, 0.7253), (-0.7113, 0.4753, 0.5694), (-0.7904, 0.5281, 0.3915), (-0.8391, 0.5606, 0.1985), (-0.8555, 0.5716, -0.002225), (-0.8391, 0.5606, -0.203), (-0.7904, 0.5281, -0.396), (-0.7113, 0.4753, -0.5738), (-0.6049, 0.4042, -0.7298), (-0.4753, 0.3176, -0.8577), (-0.2784, 0.2784, 0.9484), (-0.4042, 0.4042, 0.8533), (-0.5144, 0.5144, 0.7253), (-0.6049, 0.6049, 0.5694), (-0.6722, 0.6722, 0.3915), (-0.7136, 0.7136, 0.1985), (-0.7275, 0.7275, -0.002225), (-0.7136, 0.7136, -0.203), (-0.6722, 0.6722, -0.396), (-0.6049, 0.6049, -0.5738), (-0.5144, 0.5144, -0.7298), (-0.4042, 0.4042, -0.8577), (-0.2188, 0.3274, 0.9484), (-0.3176, 0.4753, 0.8533), (-0.4042, 0.6049, 0.7253), (-0.4753, 0.7113, 0.5694), (-0.5281, 0.7904, 0.3915), (-0.5606, 0.8391, 0.1985), (-0.5716, 0.8555, -0.002225), (-0.5606, 0.8391, -0.203), (-0.5281, 0.7904, -0.396), (-0.4753, 0.7113, -0.5738), (-0.4042, 0.6049, -0.7298), (-0.3176, 0.4753, -0.8577), (-0.1507, 0.3638, 0.9484), (-0.2188, 0.5281, 0.8533), (-0.2784, 0.6722, 0.7253), (-0.3274, 0.7904, 0.5694), (-0.3638, 0.8782, 0.3915), (-0.3862, 0.9323, 0.1985), (-0.3937, 0.9506, -0.002225), (-0.3862, 0.9323, -0.203), (-0.3638, 0.8782, -0.396), (-0.3274, 0.7904, -0.5738), (-0.2784, 0.6722, -0.7298), (-0.2188, 0.5281, -0.8577), (-0.07682, 0.3862, 0.9484), (-0.1115, 0.5606, 0.8533), (-0.1419, 0.7136, 0.7253), (-0.1669, 0.8391, 0.5694), (-0.1854, 0.9323, 0.3915), (-0.1969, 0.9897, 0.1985), (-0.2007, 1.009, -0.002225), (-0.1969, 0.9897, -0.203), (-0.1854, 0.9323, -0.396), (-0.1669, 0.8391, -0.5738), (-0.1419, 0.7136, -0.7298), (-0.1115, 0.5606, -0.8577), (7.766e-08, 0.3937, 0.9484), (1.083e-07, 0.5716, 0.8533), (1.543e-07, 0.7275, 0.7253), (2.77e-07, 0.8555, 0.5694), (6.232e-08, 0.9506, 0.3915), (2.616e-07, 1.009, 0.1985), (2.77e-07, 1.029, -0.002225), (2.616e-07, 1.009, -0.203), (6.232e-08, 0.9506, -0.396), (2.77e-07, 0.8555, -0.5738), (1.543e-07, 0.7275, -0.7298), (1.237e-07, 0.5716, -0.8577), (0.07466, 0.1802, 1.33), (0.03806, 0.1913, 1.33), (0.1084, 0.1622, 1.33), (0.1379, 0.1379, 1.33), (0.1622, 0.1084, 1.33), (0.1802, 0.07466, 1.33), (0.1379, -0.138, 1.33), (0.1084, -0.1622, 1.33), (0.07466, -0.1802, 1.33), (0.03806, -0.1913, 1.33), (-7.212e-09, -0.1951, 1.33), (-0.03806, -0.1913, 1.33), (-1.247e-07, -6.269e-07, 1.349), (-0.07466, -0.1802, 1.33), (-0.1084, -0.1622, 1.33), (-0.1379, -0.138, 1.33), (-0.1622, -0.1084, 1.33), (-0.1802, -0.07466, 1.33), (-0.1913, -0.03806, 1.33), (-0.1951, -3.117e-07, 1.33), (-0.1913, 0.03806, 1.33), (-0.1802, 0.07466, 1.33), (-0.1622, 0.1084, 1.33), (-0.1379, 0.1379, 1.33), (-0.1084, 0.1622, 1.33), (-0.07466, 0.1802, 1.33), (-0.03806, 0.1913, 1.33), (3.749e-08, 0.1951, 1.33), (0.7957, 0.01188, 0.9573), (0.7551, 0.03965, 0.9771), (0.8077, 0.03806, 0.987), (0.7943, 0.02618, 0.9573), (0.7943, -0.02618, 0.9573), (0.759, -3.262e-07, 0.9771), (0.7957, -0.01188, 0.9573), (0.7855, -0.06342, 0.9571), (0.7545, -0.04048, 0.977), (0.7898, -0.0493, 0.9571), (0.7696, -0.09837, 0.9567), (0.7421, -0.07952, 0.9769), (0.7769, -0.08468, 0.9567), (0.7785, -0.1084, 0.987), (0.7245, -0.1117, 0.981), (0.8077, 0.03806, 1.219), (0.755, 0.03967, 1.331), (0.7957, 0.01188, 1.306), (0.7943, 0.02618, 1.306), (0.7589, -3.367e-07, 1.331), (0.7943, -0.02618, 1.306), (0.7957, -0.01188, 1.306), (0.7552, -0.03679, 1.331), (0.7855, -0.06342, 1.306), (0.7696, -0.09837, 1.306), (0.7898, -0.0493, 1.306), (0.7445, -0.07216, 1.331), (0.7769, -0.08468, 1.306), (0.7254, -0.1093, 1.33), (0.7785, -0.1084, 1.219), (1.45, 0.02618, -0.3535), (1.465, -3.266e-07, -0.3507), (1.45, -0.02618, -0.3535), (1.452, 0.01188, -0.3535), (1.435, 0.03806, -0.2658), (1.464, 0.01191, -0.3507), (1.452, -0.01188, -0.3535), (1.461, -0.03806, -0.3507), (1.441, -0.06342, -0.3533), (1.446, -0.0493, -0.3533), (1.45, -0.07466, -0.3507), (1.425, -0.09837, -0.3529), (1.406, -0.1084, -0.2658), (1.432, -0.08468, -0.3529), (1.444, -0.08521, -0.3507), (1.452, -0.01188, -0.00437), (1.441, -0.06342, -0.004192), (1.461, -0.03806, -0.05417), (1.45, 0.02618, -0.00437), (1.45, -0.02618, -0.00437), (1.465, -3.266e-07, -0.05417), (1.435, 0.03806, -0.0341), (1.452, 0.01188, -0.00437), (1.464, 0.01191, -0.05417), (1.432, -0.08468, -0.003852), (1.406, -0.1084, -0.0341), (1.444, -0.08521, -0.05417), (1.425, -0.09837, -0.003852), (1.45, -0.07466, -0.05417), (1.446, -0.0493, -0.004192)], [], [(28, 27, 498, 499), (462, 461, 1, 2), (470, 469, 9, 10), (463, 462, 2, 3), (471, 470, 10, 11), (464, 463, 3, 4), (472, 471, 11, 12), (465, 464, 4, 5), (290, 291, 713, 712), (466, 465, 5, 6), (474, 473, 13, 14), (318, 333, 746, 734), (475, 474, 14, 15), (468, 467, 7, 8), (1, 461, 887, 861), (0, 475, 15), (8, 7, 22, 23), (891, 888, 921, 918), (0, 15, 30), (9, 8, 23, 24), (2, 1, 16, 17), (10, 9, 24, 25), (124, 110, 565, 577), (382, 397, 798, 786), (4, 3, 18, 19), (12, 11, 26, 27), (130, 116, 571, 583), (13, 12, 27, 28), (6, 5, 20, 21), (14, 13, 28, 29), (7, 6, 21, 22), (15, 14, 29, 30), (27, 26, 41, 42), (20, 19, 34, 35), (180, 179, 622, 623), (21, 20, 35, 36), (29, 28, 43, 44), (448, 447, 836, 837), (30, 29, 44, 45), (23, 22, 37, 38), (281, 266, 874, 875), (0, 30, 45), (25, 26, 497, 496), (17, 16, 31, 32), (25, 24, 39, 40), (18, 17, 32, 33), (26, 25, 40, 41), (19, 18, 33, 34), (917, 901, 930, 943), (0, 45, 60), (39, 38, 53, 54), (32, 31, 46, 47), (40, 39, 54, 55), (289, 288, 710, 711), (332, 317, 733, 745), (34, 33, 48, 49), (42, 41, 56, 57), (397, 398, 799, 798), (43, 42, 57, 58), (36, 35, 50, 51), (44, 43, 58, 59), (37, 36, 51, 52), (45, 44, 59, 60), (38, 37, 52, 53), (50, 49, 64, 65), (178, 177, 620, 621), (51, 50, 65, 66), (59, 58, 73, 74), (24, 23, 494, 495), (60, 59, 74, 75), (53, 52, 67, 68), (326, 311, 877, 878), (0, 60, 75), (287, 286, 708, 709), (47, 46, 61, 62), (55, 54, 69, 70), (48, 47, 62, 63), (56, 55, 70, 71), (49, 48, 63, 64), (57, 56, 71, 72), (69, 68, 83, 84), (62, 61, 76, 77), (70, 69, 84, 85), (69, 54, 519, 531), (316, 331, 744, 732), (64, 63, 78, 79), (72, 71, 86, 87), (209, 224, 658, 646), (73, 72, 87, 88), (66, 65, 80, 81), (74, 73, 88, 89), (67, 66, 81, 82), (75, 74, 89, 90), (68, 67, 82, 83), (446, 431, 885, 886), (0, 75, 90), (338, 323, 739, 751), (81, 80, 94, 95), (89, 88, 102, 103), (129, 130, 583, 582), (90, 89, 103, 104), (83, 82, 96, 97), (105, 893, 896, 119), (0, 90, 104), (396, 395, 796, 797), (889, 76, 865, 904), (85, 84, 98, 99), (78, 77, 91, 92), (86, 85, 99, 100), (79, 78, 92, 93), (87, 86, 100, 101), (80, 79, 93, 94), (99, 98, 112, 113), (147, 162, 608, 596), (225, 210, 647, 659), (93, 92, 106, 107), (101, 100, 114, 115), (22, 21, 492, 493), (102, 101, 115, 116), (95, 94, 108, 109), (103, 102, 116, 117), (96, 95, 109, 110), (104, 103, 117, 118), (97, 96, 110, 111), (401, 386, 882, 883), (0, 104, 118), (98, 97, 111, 112), (890, 903, 939, 922), (117, 116, 130, 131), (284, 285, 707, 706), (118, 117, 131, 132), (111, 110, 124, 125), (46, 31, 862, 863), (0, 118, 132), (53, 68, 530, 518), (894, 892, 920, 924), (113, 112, 126, 127), (106, 105, 119, 120), (114, 113, 127, 128), (107, 106, 120, 121), (115, 114, 128, 129), (108, 107, 121, 122), (231, 216, 653, 665), (109, 108, 122, 123), (322, 337, 750, 738), (128, 127, 580, 581), (121, 120, 134, 135), (129, 128, 142, 143), (393, 394, 795, 794), (130, 129, 143, 144), (123, 122, 136, 137), (131, 130, 144, 145), (124, 123, 137, 138), (132, 131, 145, 146), (125, 124, 138, 139), (371, 356, 880, 881), (0, 132, 146), (126, 125, 139, 140), (897, 895, 926, 927), (127, 126, 140, 141), (19, 20, 491, 490), (146, 145, 159, 160), (139, 138, 152, 153), (251, 236, 871, 873), (0, 146, 160), (282, 283, 705, 704), (900, 898, 929, 931), (141, 140, 154, 155), (134, 133, 147, 148), (142, 141, 155, 156), (135, 134, 148, 149), (143, 142, 156, 157), (136, 135, 149, 150), (67, 52, 517, 529), (137, 136, 150, 151), (145, 144, 158, 159), (435, 420, 815, 827), (149, 148, 163, 164), (157, 156, 171, 172), (125, 126, 579, 578), (158, 157, 172, 173), (151, 150, 165, 166), (159, 158, 173, 174), (152, 151, 166, 167), (160, 159, 174, 175), (153, 152, 167, 168), (904, 872, 907), (0, 160, 175), (154, 153, 168, 169), (161, 902, 916, 866), (155, 154, 169, 170), (391, 392, 793, 792), (175, 174, 189, 190), (168, 167, 182, 183), (206, 191, 868, 869), (0, 175, 190), (17, 18, 489, 488), (162, 161, 176, 177), (170, 169, 184, 185), (163, 162, 177, 178), (171, 170, 185, 186), (164, 163, 178, 179), (172, 171, 186, 187), (165, 164, 179, 180), (258, 273, 698, 686), (166, 165, 180, 181), (174, 173, 188, 189), (51, 66, 528, 516), (179, 178, 193, 194), (187, 186, 201, 202), (419, 434, 826, 814), (188, 187, 202, 203), (181, 180, 195, 196), (189, 188, 203, 204), (182, 181, 196, 197), (190, 189, 204, 205), (183, 182, 197, 198), (296, 281, 875, 876), (0, 190, 205), (184, 183, 198, 199), (177, 176, 191, 192), (185, 184, 199, 200), (233, 232, 666, 667), (57, 72, 534, 522), (198, 197, 212, 213), (416, 401, 883, 884), (0, 205, 220), (123, 124, 577, 576), (192, 191, 206, 207), (200, 199, 214, 215), (193, 192, 207, 208), (201, 200, 215, 216), (194, 193, 208, 209), (202, 201, 216, 217), (195, 194, 209, 210), (390, 389, 790, 791), (196, 195, 210, 211), (204, 203, 218, 219), (441, 426, 821, 833), (205, 204, 219, 220), (217, 216, 231, 232), (272, 257, 685, 697), (218, 217, 232, 233), (211, 210, 225, 226), (219, 218, 233, 234), (212, 211, 226, 227), (220, 219, 234, 235), (213, 212, 227, 228), (61, 46, 863, 864), (0, 220, 235), (214, 213, 228, 229), (207, 206, 221, 222), (215, 214, 229, 230), (73, 58, 523, 535), (433, 418, 813, 825), (209, 208, 223, 224), (0, 235, 250), (230, 231, 665, 664), (222, 221, 236, 237), (230, 229, 244, 245), (223, 222, 237, 238), (231, 230, 245, 246), (224, 223, 238, 239), (232, 231, 246, 247), (225, 224, 239, 240), (122, 121, 574, 575), (226, 225, 240, 241), (234, 233, 248, 249), (388, 387, 788, 789), (235, 234, 249, 250), (228, 227, 242, 243), (16, 1, 861, 860), (248, 247, 262, 263), (241, 240, 255, 256), (249, 248, 263, 264), (242, 241, 256, 257), (250, 249, 264, 265), (243, 242, 257, 258), (176, 161, 866, 867), (0, 250, 265), (244, 243, 258, 259), (237, 236, 251, 252), (245, 244, 259, 260), (425, 440, 832, 820), (12, 13, 487, 486), (239, 238, 253, 254), (247, 246, 261, 262), (256, 271, 696, 684), (252, 251, 266, 267), (260, 259, 274, 275), (253, 252, 267, 268), (261, 260, 275, 276), (254, 253, 268, 269), (262, 261, 276, 277), (255, 254, 269, 270), (165, 150, 599, 611), (256, 255, 270, 271), (264, 263, 278, 279), (229, 228, 662, 663), (265, 264, 279, 280), (258, 257, 272, 273), (461, 446, 886, 887), (0, 265, 280), (278, 263, 691, 703), (271, 270, 285, 286), (279, 278, 293, 294), (272, 271, 286, 287), (280, 279, 294, 295), (273, 272, 287, 288), (341, 326, 878, 879), (0, 280, 295), (274, 273, 288, 289), (267, 266, 281, 282), (275, 274, 289, 290), (337, 338, 751, 750), (120, 119, 572, 573), (269, 268, 283, 284), (277, 276, 291, 292), (417, 432, 824, 812), (278, 277, 292, 293), (290, 289, 304, 305), (283, 282, 297, 298), (291, 290, 305, 306), (284, 283, 298, 299), (292, 291, 306, 307), (285, 284, 299, 300), (11, 10, 484, 485), (286, 285, 300, 301), (294, 293, 308, 309), (163, 148, 597, 609), (295, 294, 309, 310), (288, 287, 302, 303), (221, 206, 869, 870), (0, 295, 310), (227, 226, 660, 661), (282, 281, 296, 297), (309, 308, 323, 324), (302, 301, 316, 317), (310, 309, 324, 325), (303, 302, 317, 318), (914, 872, 916), (0, 310, 325), (304, 303, 318, 319), (297, 296, 311, 312), (305, 304, 319, 320), (262, 277, 702, 690), (72, 73, 535, 534), (299, 298, 313, 314), (307, 306, 321, 322), (336, 335, 748, 749), (308, 307, 322, 323), (301, 300, 315, 316), (313, 312, 327, 328), (321, 320, 335, 336), (314, 313, 328, 329), (322, 321, 336, 337), (315, 314, 329, 330), (375, 360, 767, 779), (316, 315, 330, 331), (324, 323, 338, 339), (149, 164, 610, 598), (325, 324, 339, 340), (318, 317, 332, 333), (266, 251, 873, 874), (0, 325, 340), (8, 9, 483, 482), (312, 311, 326, 327), (320, 319, 334, 335), (332, 331, 346, 347), (340, 339, 354, 355), (333, 332, 347, 348), (386, 371, 881, 882), (0, 340, 355), (334, 333, 348, 349), (327, 326, 341, 342), (335, 334, 349, 350), (155, 170, 616, 604), (224, 225, 659, 658), (329, 328, 343, 344), (337, 336, 351, 352), (71, 70, 532, 533), (338, 337, 352, 353), (331, 330, 345, 346), (339, 338, 353, 354), (351, 350, 365, 366), (344, 343, 358, 359), (352, 351, 366, 367), (345, 344, 359, 360), (333, 334, 747, 746), (346, 345, 360, 361), (354, 353, 368, 369), (359, 374, 778, 766), (355, 354, 369, 370), (348, 347, 362, 363), (31, 16, 860, 862), (0, 355, 370), (171, 156, 605, 617), (342, 341, 356, 357), (350, 349, 364, 365), (343, 342, 357, 358), (370, 369, 384, 385), (363, 362, 377, 378), (431, 416, 884, 885), (0, 370, 385), (364, 363, 378, 379), (357, 356, 371, 372), (365, 364, 379, 380), (6, 7, 481, 480), (381, 366, 773, 785), (359, 358, 373, 374), (367, 366, 381, 382), (443, 442, 834, 835), (368, 367, 382, 383), (361, 360, 375, 376), (369, 368, 383, 384), (362, 361, 376, 377), (382, 381, 396, 397), (375, 374, 389, 390), (222, 223, 657, 656), (376, 375, 390, 391), (384, 383, 398, 399), (274, 259, 687, 699), (385, 384, 399, 400), (378, 377, 392, 393), (76, 61, 864, 865), (0, 385, 400), (68, 69, 531, 530), (372, 371, 386, 387), (380, 379, 394, 395), (373, 372, 387, 388), (381, 380, 395, 396), (374, 373, 388, 389), (865, 872, 904), (0, 400, 415), (394, 393, 408, 409), (387, 386, 401, 402), (395, 394, 409, 410), (331, 332, 745, 744), (373, 358, 765, 777), (389, 388, 403, 404), (397, 396, 411, 412), (5, 4, 478, 479), (398, 397, 412, 413), (391, 390, 405, 406), (399, 398, 413, 414), (392, 391, 406, 407), (400, 399, 414, 415), (393, 392, 407, 408), (405, 404, 419, 420), (365, 380, 784, 772), (406, 405, 420, 421), (414, 413, 428, 429), (173, 172, 618, 619), (415, 414, 429, 430), (408, 407, 422, 423), (311, 296, 876, 877), (0, 415, 430), (440, 441, 833, 832), (402, 401, 416, 417), (410, 409, 424, 425), (403, 402, 417, 418), (411, 410, 425, 426), (404, 403, 418, 419), (412, 411, 426, 427), (424, 423, 438, 439), (417, 416, 431, 432), (425, 424, 439, 440), (66, 67, 529, 528), (330, 329, 742, 743), (419, 418, 433, 434), (427, 426, 441, 442), (357, 372, 776, 764), (428, 427, 442, 443), (421, 420, 435, 436), (429, 428, 443, 444), (422, 421, 436, 437), (430, 429, 444, 445), (423, 422, 437, 438), (191, 176, 867, 868), (0, 430, 445), (196, 211, 648, 636), (436, 435, 450, 451), (444, 443, 458, 459), (3, 2, 476, 477), (445, 444, 459, 460), (438, 437, 452, 453), (236, 221, 870, 871), (0, 445, 460), (108, 94, 551, 563), (432, 431, 446, 447), (440, 439, 454, 455), (433, 432, 447, 448), (441, 440, 455, 456), (434, 433, 448, 449), (442, 441, 456, 457), (435, 434, 449, 450), (447, 446, 461, 462), (455, 454, 469, 470), (170, 171, 617, 616), (439, 438, 830, 831), (449, 448, 463, 464), (457, 456, 471, 472), (218, 203, 643, 655), (458, 457, 472, 473), (451, 450, 465, 466), (459, 458, 473, 474), (452, 451, 466, 467), (460, 459, 474, 475), (453, 452, 467, 468), (356, 341, 879, 880), (0, 460, 475), (454, 453, 468, 469), (855, 854, 482, 483), (859, 858, 486, 487), (853, 852, 480, 481), (477, 476, 488, 489), (485, 484, 496, 497), (479, 478, 490, 491), (499, 498, 510, 511), (493, 492, 504, 505), (495, 494, 506, 507), (501, 500, 512, 513), (509, 508, 520, 521), (503, 502, 514, 515), (523, 522, 534, 535), (517, 516, 528, 529), (519, 518, 530, 531), (525, 524, 536, 537), (533, 532, 544, 545), (527, 526, 538, 539), (547, 546, 558, 559), (541, 540, 552, 553), (543, 542, 554, 555), (549, 548, 560, 561), (557, 556, 568, 569), (551, 550, 562, 563), (565, 564, 576, 577), (567, 566, 578, 579), (571, 570, 582, 583), (573, 572, 584, 585), (581, 580, 592, 593), (575, 574, 586, 587), (589, 588, 600, 601), (591, 590, 602, 603), (595, 594, 606, 607), (605, 604, 616, 617), (599, 598, 610, 611), (597, 596, 608, 609), (615, 614, 626, 627), (619, 618, 630, 631), (613, 612, 624, 625), (623, 622, 634, 635), (621, 620, 632, 633), (629, 628, 640, 641), (639, 638, 650, 651), (643, 642, 654, 655), (637, 636, 648, 649), (647, 646, 658, 659), (645, 644, 656, 657), (653, 652, 664, 665), (663, 662, 674, 675), (667, 666, 678, 679), (661, 660, 672, 673), (669, 668, 680, 681), (677, 676, 688, 689), (671, 670, 682, 683), (691, 690, 702, 703), (685, 684, 696, 697), (687, 686, 698, 699), (693, 692, 704, 705), (701, 700, 712, 713), (695, 694, 706, 707), (715, 714, 726, 727), (709, 708, 720, 721), (711, 710, 722, 723), (717, 716, 728, 729), (725, 724, 736, 737), (719, 718, 730, 731), (739, 738, 750, 751), (733, 732, 744, 745), (735, 734, 746, 747), (741, 740, 752, 753), (749, 748, 760, 761), (743, 742, 754, 755), (763, 762, 774, 775), (757, 756, 768, 769), (759, 758, 770, 771), (765, 764, 776, 777), (773, 772, 784, 785), (767, 766, 778, 779), (787, 786, 798, 799), (781, 780, 792, 793), (783, 782, 794, 795), (789, 788, 800, 801), (797, 796, 808, 809), (791, 790, 802, 803), (811, 810, 822, 823), (805, 804, 816, 817), (807, 806, 818, 819), (813, 812, 824, 825), (821, 820, 832, 833), (815, 814, 826, 827), (835, 834, 846, 847), (829, 828, 840, 841), (831, 830, 842, 843), (837, 836, 848, 849), (845, 844, 856, 857), (839, 838, 850, 851), (450, 449, 838, 839), (181, 182, 625, 624), (109, 123, 576, 564), (334, 319, 735, 747), (77, 78, 537, 536), (293, 292, 714, 715), (451, 452, 841, 840), (183, 184, 627, 626), (111, 125, 578, 566), (398, 383, 787, 799), (342, 343, 753, 752), (79, 80, 539, 538), (207, 222, 656, 644), (453, 454, 843, 842), (186, 185, 628, 629), (376, 391, 792, 780), (126, 112, 567, 579), (215, 230, 664, 652), (344, 345, 755, 754), (82, 81, 540, 541), (285, 270, 695, 707), (223, 208, 645, 657), (456, 455, 844, 845), (187, 188, 631, 630), (392, 377, 781, 793), (347, 346, 756, 757), (84, 83, 542, 543), (2, 17, 488, 476), (238, 237, 668, 669), (457, 458, 847, 846), (378, 393, 794, 782), (10, 25, 496, 484), (349, 348, 758, 759), (85, 86, 545, 544), (18, 3, 477, 489), (240, 239, 670, 671), (394, 379, 783, 795), (115, 129, 582, 570), (26, 11, 485, 497), (458, 443, 835, 847), (168, 183, 626, 614), (350, 351, 761, 760), (88, 87, 546, 547), (4, 19, 490, 478), (241, 242, 673, 672), (442, 457, 846, 834), (182, 167, 613, 625), (436, 451, 840, 828), (133, 134, 585, 584), (353, 352, 762, 763), (267, 282, 704, 692), (20, 5, 479, 491), (243, 244, 675, 674), (184, 169, 615, 627), (275, 290, 712, 700), (402, 403, 801, 800), (135, 136, 587, 586), (283, 268, 693, 705), (246, 245, 676, 677), (452, 437, 829, 841), (62, 77, 536, 524), (291, 276, 701, 713), (404, 405, 803, 802), (138, 137, 588, 589), (269, 284, 706, 694), (247, 248, 679, 678), (438, 453, 842, 830), (70, 85, 544, 532), (33, 32, 500, 501), (407, 406, 804, 805), (140, 139, 590, 591), (78, 63, 525, 537), (454, 439, 831, 843), (172, 187, 630, 618), (86, 71, 533, 545), (298, 297, 716, 717), (35, 34, 502, 503), (409, 408, 806, 807), (141, 142, 593, 592), (64, 79, 538, 526), (244, 229, 663, 675), (188, 173, 619, 631), (300, 299, 718, 719), (36, 37, 505, 504), (228, 243, 674, 662), (166, 181, 624, 612), (410, 411, 809, 808), (144, 143, 594, 595), (327, 342, 752, 740), (80, 65, 527, 539), (335, 350, 760, 748), (301, 302, 721, 720), (38, 39, 507, 506), (192, 193, 633, 632), (413, 412, 810, 811), (343, 328, 741, 753), (134, 120, 573, 585), (351, 336, 749, 761), (303, 304, 723, 722), (41, 40, 508, 509), (462, 463, 849, 848), (194, 195, 635, 634), (119, 133, 584, 572), (329, 344, 754, 742), (142, 128, 581, 593), (306, 305, 724, 725), (42, 43, 511, 510), (464, 465, 851, 850), (197, 196, 636, 637), (127, 141, 592, 580), (345, 330, 743, 755), (232, 247, 678, 666), (121, 135, 586, 574), (92, 91, 548, 549), (307, 308, 727, 726), (467, 466, 852, 853), (199, 198, 638, 639), (27, 42, 510, 498), (248, 233, 667, 679), (387, 402, 800, 788), (136, 122, 575, 587), (358, 357, 764, 765), (94, 93, 550, 551), (226, 241, 672, 660), (469, 468, 854, 855), (200, 201, 641, 640), (395, 410, 808, 796), (403, 388, 789, 801), (360, 359, 766, 767), (95, 96, 553, 552), (304, 289, 711, 723), (242, 227, 661, 673), (470, 471, 857, 856), (203, 202, 642, 643), (411, 396, 797, 809), (43, 28, 499, 511), (389, 404, 802, 790), (361, 362, 769, 768), (97, 98, 555, 554), (21, 36, 504, 492), (473, 472, 858, 859), (252, 253, 681, 680), (179, 194, 634, 622), (405, 390, 791, 803), (363, 364, 771, 770), (100, 99, 556, 557), (37, 22, 493, 505), (193, 178, 621, 633), (292, 307, 726, 714), (254, 255, 683, 682), (447, 462, 848, 836), (366, 365, 772, 773), (101, 102, 559, 558), (23, 38, 506, 494), (201, 186, 629, 641), (308, 293, 715, 727), (257, 256, 684, 685), (455, 470, 856, 844), (195, 180, 623, 635), (148, 147, 596, 597), (367, 368, 775, 774), (286, 301, 720, 708), (39, 24, 495, 507), (102, 88, 547, 559), (259, 258, 686, 687), (463, 448, 837, 849), (418, 417, 812, 813), (150, 149, 598, 599), (87, 101, 558, 546), (302, 287, 709, 721), (471, 456, 845, 857), (81, 95, 552, 540), (260, 261, 689, 688), (449, 464, 850, 838), (420, 419, 814, 815), (151, 152, 601, 600), (288, 303, 722, 710), (47, 48, 513, 512), (263, 262, 690, 691), (465, 450, 839, 851), (421, 422, 817, 816), (153, 154, 603, 602), (96, 82, 541, 553), (352, 367, 774, 762), (312, 313, 729, 728), (49, 50, 515, 514), (423, 424, 819, 818), (156, 155, 604, 605), (83, 97, 554, 542), (177, 192, 632, 620), (368, 353, 763, 775), (314, 315, 731, 730), (52, 51, 516, 517), (185, 200, 640, 628), (426, 425, 820, 821), (157, 158, 607, 606), (346, 361, 768, 756), (98, 84, 543, 555), (317, 316, 732, 733), (54, 53, 518, 519), (255, 240, 671, 683), (208, 207, 644, 645), (427, 428, 823, 822), (362, 347, 757, 769), (152, 138, 589, 601), (319, 318, 734, 735), (55, 56, 521, 520), (210, 209, 646, 647), (137, 151, 600, 588), (348, 363, 770, 758), (320, 321, 737, 736), (58, 57, 522, 523), (211, 212, 649, 648), (364, 349, 759, 771), (9, 469, 855, 483), (428, 413, 811, 823), (139, 153, 602, 590), (105, 106, 561, 560), (323, 322, 738, 739), (468, 8, 482, 854), (213, 214, 651, 650), (412, 427, 822, 810), (237, 252, 680, 668), (406, 421, 816, 804), (154, 140, 591, 603), (372, 373, 777, 776), (107, 108, 563, 562), (245, 260, 688, 676), (216, 215, 652, 653), (253, 238, 669, 681), (422, 407, 805, 817), (374, 375, 779, 778), (110, 109, 564, 565), (261, 246, 677, 689), (217, 218, 655, 654), (32, 47, 512, 500), (239, 254, 682, 670), (408, 423, 818, 806), (377, 376, 780, 781), (112, 111, 566, 567), (40, 55, 520, 508), (48, 33, 501, 513), (268, 267, 692, 693), (472, 12, 486, 858), (198, 213, 650, 638), (424, 409, 807, 819), (143, 157, 606, 594), (379, 378, 782, 783), (113, 114, 569, 568), (56, 41, 509, 521), (212, 197, 637, 649), (34, 49, 514, 502), (270, 269, 694, 695), (13, 473, 859, 487), (158, 144, 595, 607), (380, 381, 785, 784), (116, 115, 570, 571), (466, 6, 480, 852), (297, 312, 728, 716), (50, 35, 503, 515), (271, 272, 697, 696), (214, 199, 639, 651), (162, 163, 609, 608), (383, 382, 786, 787), (305, 320, 736, 724), (7, 467, 853, 481), (99, 113, 568, 556), (313, 298, 717, 729), (273, 274, 699, 698), (432, 433, 825, 824), (164, 165, 611, 610), (321, 306, 725, 737), (106, 92, 549, 561), (299, 314, 730, 718), (276, 275, 700, 701), (434, 435, 827, 826), (167, 166, 612, 613), (91, 105, 560, 548), (114, 100, 557, 569), (315, 300, 719, 731), (63, 62, 524, 525), (277, 278, 703, 702), (202, 217, 654, 642), (437, 436, 828, 829), (169, 168, 614, 615), (93, 107, 562, 550), (328, 327, 740, 741), (65, 64, 526, 527), (887, 872, 861), (861, 872, 860), (860, 872, 862), (862, 872, 863), (863, 872, 864), (864, 872, 865), (905, 906, 936, 940), (908, 909, 933, 937), (911, 913, 947, 934), (912, 915, 942, 945), (916, 872, 866), (919, 923, 941, 938), (866, 872, 867), (867, 872, 868), (868, 872, 869), (869, 872, 870), (870, 872, 871), (871, 872, 873), (873, 872, 874), (874, 872, 875), (875, 872, 876), (876, 872, 877), (877, 872, 878), (878, 872, 879), (879, 872, 880), (880, 872, 881), (881, 872, 882), (882, 872, 883), (883, 872, 884), (884, 872, 885), (885, 872, 886), (886, 872, 887), (928, 925, 935, 946), (932, 928, 946, 944), (925, 919, 938, 935), (133, 899, 902, 147), (907, 872, 910), (147, 902, 161, 162), (77, 76, 889, 91), (910, 872, 914), (119, 896, 899, 133), (888, 889, 890), (891, 892, 893), (894, 895, 896), (897, 898, 899), (900, 901, 902), (903, 904, 905), (906, 907, 908), (909, 910, 911), (912, 913, 914), (915, 916, 917), (918, 919, 920), (921, 922, 923), (924, 925, 926), (927, 928, 929), (930, 931, 932), (933, 934, 935), (936, 937, 938), (939, 940, 941), (942, 943, 944), (945, 946, 947), (893, 889, 888, 891), (896, 893, 892, 894), (899, 896, 895, 897), (902, 899, 898, 900), (947, 913, 912, 945), (942, 915, 917, 943), (889, 904, 903, 890), (916, 902, 901, 917), (900, 931, 930, 901), (906, 905, 904, 907), (909, 908, 907, 910), (913, 911, 910, 914), (915, 912, 914, 916), (918, 921, 923, 919), (924, 920, 919, 925), (927, 926, 925, 928), (931, 929, 928, 932), (922, 939, 941, 923), (943, 930, 932, 944), (938, 941, 940, 936), (935, 938, 937, 933), (946, 935, 934, 947), (944, 946, 945, 942), (908, 937, 936, 906), (939, 903, 905, 940), (921, 888, 890, 922), (894, 924, 926, 895), (929, 898, 897, 927), (911, 934, 933, 909), (920, 892, 891, 918), (91, 889, 893, 105)])
me_sphere.polygons.foreach_set('material_index', [0, 0, 0, 0, 0, 0, 0, 0, 0, 0, 0, 0, 0, 0, 0, 0, 0, 0, 0, 0, 0, 0, 0, 0, 0, 0, 0, 0, 0, 0, 0, 0, 0, 0, 0, 0, 0, 0, 0, 0, 0, 0, 0, 0, 0, 0, 0, 0, 0, 0, 0, 0, 0, 0, 0, 0, 0, 0, 0, 0, 0, 0, 0, 0, 0, 0, 0, 0, 0, 0, 0, 0, 0, 0, 0, 0, 0, 0, 0, 0, 0, 0, 0, 0, 0, 0, 0, 0, 0, 0, 0, 0, 0, 0, 0, 0, 0, 0, 0, 0, 0, 0, 0, 0, 0, 0, 0, 0, 0, 0, 0, 0, 0, 0, 0, 0, 0, 0, 0, 0, 0, 0, 0, 0, 0, 0, 0, 0, 0, 0, 0, 0, 0, 0, 0, 0, 0, 0, 0, 0, 0, 0, 0, 0, 0, 0, 0, 0, 0, 0, 0, 0, 0, 0, 0, 0, 0, 0, 0, 0, 0, 0, 0, 0, 0, 0, 0, 0, 0, 0, 0, 0, 0, 0, 0, 0, 0, 0, 0, 0, 0, 0, 0, 0, 0, 0, 0, 0, 0, 0, 0, 0, 0, 0, 0, 0, 0, 0, 0, 0, 0, 0, 0, 0, 0, 0, 0, 0, 0, 0, 0, 0, 0, 0, 0, 0, 0, 0, 0, 0, 0, 0, 0, 0, 0, 0, 0, 0, 0, 0, 0, 0, 0, 0, 0, 0, 0, 0, 0, 0, 0, 0, 0, 0, 0, 0, 0, 0, 0, 0, 0, 0, 0, 0, 0, 0, 0, 0, 0, 0, 0, 0, 0, 0, 0, 0, 0, 0, 0, 0, 0, 0, 0, 0, 0, 0, 0, 0, 0, 0, 0, 0, 0, 0, 0, 0, 0, 0, 0, 0, 0, 0, 0, 0, 0, 0, 0, 0, 0, 0, 0, 0, 0, 0, 0, 0, 0, 0, 0, 0, 0, 0, 0, 0, 0, 0, 0, 0, 0, 0, 0, 0, 0, 0, 0, 0, 0, 0, 0, 0, 0, 0, 0, 0, 0, 0, 0, 0, 0, 0, 0, 0, 0, 0, 0, 0, 0, 0, 0, 0, 0, 0, 0, 0, 0, 0, 0, 0, 0, 0, 0, 0, 0, 0, 0, 0, 0, 0, 0, 0, 0, 0, 0, 0, 0, 0, 0, 0, 0, 0, 0, 0, 0, 0, 0, 0, 0, 0, 0, 0, 0, 0, 0, 0, 0, 0, 0, 0, 0, 0, 0, 0, 0, 0, 0, 0, 0, 0, 0, 0, 0, 0, 0, 0, 0, 0, 0, 0, 0, 0, 0, 0, 0, 0, 0, 0, 0, 0, 0, 0, 0, 0, 0, 0, 0, 0, 0, 0, 0, 0, 0, 0, 0, 0, 0, 0, 0, 0, 0, 0, 0, 0, 0, 0, 0, 0, 0, 0, 0, 0, 0, 0, 0, 0, 0, 0, 0, 0, 0, 0, 0, 0, 0, 0, 0, 0, 0, 0, 0, 0, 0, 0, 0, 0, 0, 0, 0, 0, 0, 0, 0, 0, 0, 0, 0, 0, 0, 0, 0, 0, 0, 0, 0, 0, 0, 0, 0, 0, 0, 0, 0, 0, 1, 1, 1, 1, 1, 1, 1, 1, 1, 1, 1, 1, 1, 1, 1, 1, 1, 1, 1, 1, 1, 1, 1, 1, 1, 1, 1, 1, 1, 1, 1, 1, 1, 1, 1, 1, 1, 1, 1, 1, 1, 1, 1, 1, 1, 1, 1, 1, 1, 1, 1, 1, 1, 1, 1, 1, 1, 1, 1, 1, 1, 1, 1, 1, 1, 1, 1, 1, 1, 1, 1, 1, 1, 1, 1, 1, 1, 1, 1, 1, 1, 1, 1, 1, 1, 1, 1, 1, 1, 1, 1, 1, 1, 1, 1, 1, 0, 0, 0, 0, 0, 0, 0, 0, 0, 0, 0, 0, 0, 0, 0, 0, 0, 0, 0, 0, 0, 0, 0, 0, 0, 0, 0, 0, 0, 0, 0, 0, 0, 0, 0, 0, 0, 0, 0, 0, 0, 0, 0, 0, 0, 0, 0, 0, 0, 0, 0, 0, 0, 0, 0, 0, 0, 0, 0, 0, 0, 0, 0, 0, 0, 0, 0, 0, 0, 0, 0, 0, 0, 0, 0, 0, 0, 0, 0, 0, 0, 0, 0, 0, 0, 0, 0, 0, 0, 0, 0, 0, 0, 0, 0, 0, 0, 0, 0, 0, 0, 0, 0, 0, 0, 0, 0, 0, 0, 0, 0, 0, 0, 0, 0, 0, 0, 0, 0, 0, 0, 0, 0, 0, 0, 0, 0, 0, 0, 0, 0, 0, 0, 0, 0, 0, 0, 0, 0, 0, 0, 0, 0, 0, 0, 0, 0, 0, 0, 0, 0, 0, 0, 0, 0, 0, 0, 0, 0, 0, 0, 0, 0, 0, 0, 0, 0, 0, 0, 0, 0, 0, 0, 0, 0, 0, 0, 0, 0, 0, 0, 0, 0, 0, 0, 0, 0, 0, 0, 0, 0, 0, 0, 0, 0, 0, 0, 0, 0, 0, 0, 0, 0, 0, 0, 0, 0, 0, 0, 0, 0, 0, 0, 0, 0, 0, 0, 0, 0, 0, 0, 0, 0, 0, 0, 0, 0, 0, 0, 0, 0, 0, 0, 0, 0, 0, 0, 0, 0, 0, 0, 0, 0, 0, 0, 0, 0, 0, 0, 0, 0, 0, 0, 0, 0, 0, 0, 0, 0, 0, 0, 0, 0, 0, 0, 0, 0, 0, 0, 0, 0, 0, 0, 0, 0, 0, 0, 0, 0, 0, 0, 0, 0, 0, 0, 0, 0, 0, 0, 0, 0, 0, 0, 0, 0, 0, 0, 0, 0, 0, 0, 0, 0, 0, 0, 0, 0, 0, 0, 0, 0, 0, 0, 0, 0, 0, 0, 0, 0, 0, 0, 0, 0, 0, 0, 0, 0, 0, 0, 0, 0, 0, 0, 0, 0, 0, 0, 0, 0, 0, 0, 0, 0, 0, 0, 0, 0, 0, 0, 0, 0, 0, 0, 0, 0, 0, 0, 0, 0, 0, 0, 0, 0, 0, 0, 0, 0, 0, 0, 0, 0, 0, 0, 0, 0, 0, 0, 0, 0, 0])
me_sphere.materials.append(mat_material_001)
me_sphere.materials.append(mat_material_002)
me_sphere.use_remesh_preserve_volume = False
me_sphere.use_remesh_preserve_attributes = False
me_sphere.use_mirror_vertex_groups = False
me_sphere.update()

# ---- objects
ob_sun = bpy.data.objects.new('Sun', light_sun)
ob_sphere_003 = bpy.data.objects.new('Sphere.003', me_sphere_004)
ob_sphere_001 = bpy.data.objects.new('Sphere.001', me_sphere_001)
ob_sphere = bpy.data.objects.new('Sphere', me_sphere)
ob_lamp = bpy.data.objects.new('Lamp', light_lamp)
ob_camera = bpy.data.objects.new('Camera', cam_camera)

# ---- transforms, parenting, visibility, modifiers, constraints
ob_sun.location = (1.201, 0.673, 6.298)
ob_sun.rotation_euler = (-0.01913, 0.1677, -0.00518)
ob_sun.lineart.crease_threshold = 0.0
ob_sphere_003.location = (0.0001304, -0.2066, 3.306)
ob_sphere_003.rotation_euler = (-0.1813, -0.0, 0.0)
ob_sphere_003.scale = (0.03693, 0.03693, 0.04705)
ob_sphere_003.lineart.crease_threshold = 0.0
ob_sphere_001.location = (0.16, -0.2495, 3.306)
ob_sphere_001.rotation_euler = (1.559, -0.0, -0.2101)
ob_sphere_001.scale = (0.1726, 0.1726, 0.2199)
ob_sphere_001.lineart.crease_threshold = 0.0
ob_sphere.location = (0.0, 0.0, 1.814)
ob_sphere.scale = (1.0, 1.0, 1.274)
ob_sphere.lineart.crease_threshold = 0.0
ob_lamp.location = (4.076, 1.005, 5.904)
ob_lamp.rotation_euler = (0.6503, 0.05522, 1.866)
ob_lamp.lock_rotations_4d = False
ob_lamp.empty_display_type = 'ARROWS'
ob_lamp.color = (0.0, 0.0, 0.0, 0.0)
ob_lamp.lineart.crease_threshold = 0.0
ob_camera.location = (-8.969, -7.349, 8.064)
ob_camera.rotation_euler = (1.179, 0.009046, -0.9066)
ob_camera.scale = (1.0, 1.0, 1.0)
ob_camera.lock_rotations_4d = False
ob_camera.empty_display_type = 'ARROWS'
ob_camera.color = (0.0, 0.0, 0.0, 0.0)
ob_camera.display_type = 'WIRE'
ob_camera.lineart.crease_threshold = 0.0

# ---- collection membership
col_collection_1.objects.link(ob_sun)
col_collection_1.objects.link(ob_sphere_003)
col_collection_1.objects.link(ob_sphere_001)
col_collection_1.objects.link(ob_sphere)
col_collection_1.objects.link(ob_lamp)
col_collection_1.objects.link(ob_camera)

# ---- scene / render settings (as saved in the file)
scene.camera = ob_camera
scene.frame_start = 1; scene.frame_end = 250; scene.frame_set(0)
scene.render.engine = 'CYCLES'
scene.render.resolution_percentage = 50
scene.render.dither_intensity = 0.0
scene.cycles.use_denoising = False
scene.cycles.samples = 128
scene.cycles.sampling_pattern = 'TABULATED_SOBOL'
scene.cycles.use_adaptive_sampling = False
scene.cycles.use_light_tree = False
scene.cycles.blur_glossy = 0.0
scene.cycles.sample_clamp_indirect = 0.0
scene.view_settings.view_transform = 'Standard'
bpy.context.view_layer.update()
